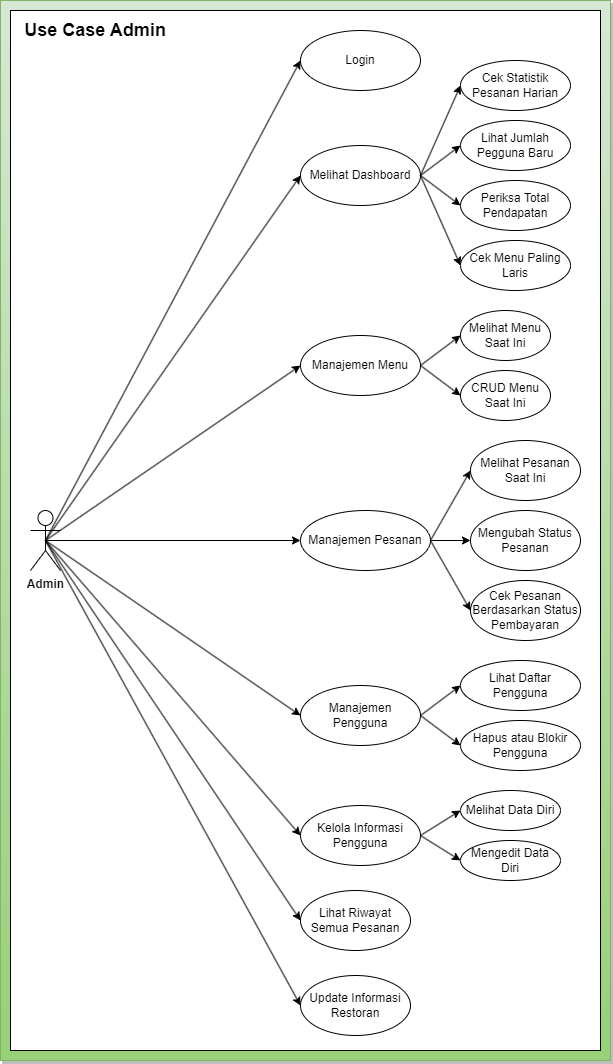

The diagram above was exported from draw.io. Its source (the exported page's mxGraphModel, read from the mxfile embedded in the PNG):
<mxGraphModel dx="941" dy="692" grid="1" gridSize="10" guides="1" tooltips="1" connect="1" arrows="1" fold="1" page="1" pageScale="1" pageWidth="827" pageHeight="1169" math="0" shadow="0">
  <root>
    <mxCell id="0" />
    <mxCell id="1" parent="0" />
    <mxCell id="Lu28DwAmBeKsop-JQQOH-1" value="" style="rounded=0;whiteSpace=wrap;html=1;fillColor=#d5e8d4;strokeColor=#82b366;gradientColor=#97d077;shadow=1;" parent="1" vertex="1">
      <mxGeometry x="10" y="10" width="610" height="1060" as="geometry" />
    </mxCell>
    <mxCell id="XHEylP9lT6m1kFdjm3j7-1" value="" style="rounded=0;whiteSpace=wrap;html=1;" parent="1" vertex="1">
      <mxGeometry x="20" y="20" width="590" height="1040" as="geometry" />
    </mxCell>
    <mxCell id="ZxqpfR9JdWwrW2r7uXc3-43" style="rounded=0;orthogonalLoop=1;jettySize=auto;html=1;exitX=0.5;exitY=0.5;exitDx=0;exitDy=0;exitPerimeter=0;entryX=0;entryY=0.5;entryDx=0;entryDy=0;" parent="1" source="ZxqpfR9JdWwrW2r7uXc3-44" target="ZxqpfR9JdWwrW2r7uXc3-64" edge="1">
      <mxGeometry relative="1" as="geometry" />
    </mxCell>
    <mxCell id="ZxqpfR9JdWwrW2r7uXc3-44" value="&lt;b&gt;Admin&lt;/b&gt;" style="shape=umlActor;verticalLabelPosition=bottom;verticalAlign=top;html=1;outlineConnect=0;" parent="1" vertex="1">
      <mxGeometry x="40" y="520" width="30" height="60" as="geometry" />
    </mxCell>
    <mxCell id="ZxqpfR9JdWwrW2r7uXc3-45" value="Login" style="ellipse;whiteSpace=wrap;html=1;" parent="1" vertex="1">
      <mxGeometry x="310" y="40" width="120" height="60" as="geometry" />
    </mxCell>
    <mxCell id="ZxqpfR9JdWwrW2r7uXc3-50" value="Update Informasi Restoran" style="ellipse;whiteSpace=wrap;html=1;" parent="1" vertex="1">
      <mxGeometry x="310" y="985" width="110" height="60" as="geometry" />
    </mxCell>
    <mxCell id="ZxqpfR9JdWwrW2r7uXc3-55" value="Manajemen Menu" style="ellipse;whiteSpace=wrap;html=1;" parent="1" vertex="1">
      <mxGeometry x="310" y="345" width="120" height="60" as="geometry" />
    </mxCell>
    <mxCell id="ZxqpfR9JdWwrW2r7uXc3-56" value="CRUD Menu Saat Ini" style="ellipse;whiteSpace=wrap;html=1;" parent="1" vertex="1">
      <mxGeometry x="470" y="380" width="90" height="50" as="geometry" />
    </mxCell>
    <mxCell id="ZxqpfR9JdWwrW2r7uXc3-57" value="Melihat Menu Saat Ini" style="ellipse;whiteSpace=wrap;html=1;" parent="1" vertex="1">
      <mxGeometry x="470" y="320" width="90" height="50" as="geometry" />
    </mxCell>
    <mxCell id="ZxqpfR9JdWwrW2r7uXc3-58" value="" style="endArrow=classic;html=1;rounded=0;exitX=1;exitY=0.5;exitDx=0;exitDy=0;entryX=0;entryY=0.5;entryDx=0;entryDy=0;" parent="1" source="ZxqpfR9JdWwrW2r7uXc3-55" target="ZxqpfR9JdWwrW2r7uXc3-57" edge="1">
      <mxGeometry width="50" height="50" relative="1" as="geometry">
        <mxPoint x="400" y="350" as="sourcePoint" />
        <mxPoint x="450" y="300" as="targetPoint" />
      </mxGeometry>
    </mxCell>
    <mxCell id="ZxqpfR9JdWwrW2r7uXc3-59" value="" style="endArrow=classic;html=1;rounded=0;exitX=1;exitY=0.5;exitDx=0;exitDy=0;entryX=0;entryY=0.5;entryDx=0;entryDy=0;" parent="1" source="ZxqpfR9JdWwrW2r7uXc3-55" target="ZxqpfR9JdWwrW2r7uXc3-56" edge="1">
      <mxGeometry width="50" height="50" relative="1" as="geometry">
        <mxPoint x="400" y="350" as="sourcePoint" />
        <mxPoint x="450" y="300" as="targetPoint" />
      </mxGeometry>
    </mxCell>
    <mxCell id="ZxqpfR9JdWwrW2r7uXc3-60" value="" style="endArrow=classic;html=1;rounded=0;exitX=0.5;exitY=0.5;exitDx=0;exitDy=0;exitPerimeter=0;entryX=0;entryY=0.5;entryDx=0;entryDy=0;" parent="1" source="ZxqpfR9JdWwrW2r7uXc3-44" target="ZxqpfR9JdWwrW2r7uXc3-45" edge="1">
      <mxGeometry width="50" height="50" relative="1" as="geometry">
        <mxPoint x="200" y="422" as="sourcePoint" />
        <mxPoint x="250" y="372" as="targetPoint" />
      </mxGeometry>
    </mxCell>
    <mxCell id="ZxqpfR9JdWwrW2r7uXc3-61" value="" style="endArrow=classic;html=1;rounded=0;exitX=0.5;exitY=0.5;exitDx=0;exitDy=0;exitPerimeter=0;entryX=0;entryY=0.5;entryDx=0;entryDy=0;" parent="1" source="ZxqpfR9JdWwrW2r7uXc3-44" target="ZxqpfR9JdWwrW2r7uXc3-50" edge="1">
      <mxGeometry width="50" height="50" relative="1" as="geometry">
        <mxPoint x="210" y="432" as="sourcePoint" />
        <mxPoint x="260" y="382" as="targetPoint" />
      </mxGeometry>
    </mxCell>
    <mxCell id="ZxqpfR9JdWwrW2r7uXc3-62" value="" style="endArrow=classic;html=1;rounded=0;exitX=0.5;exitY=0.5;exitDx=0;exitDy=0;exitPerimeter=0;entryX=0;entryY=0.5;entryDx=0;entryDy=0;" parent="1" source="ZxqpfR9JdWwrW2r7uXc3-44" target="ZxqpfR9JdWwrW2r7uXc3-55" edge="1">
      <mxGeometry width="50" height="50" relative="1" as="geometry">
        <mxPoint x="220" y="442" as="sourcePoint" />
        <mxPoint x="270" y="392" as="targetPoint" />
      </mxGeometry>
    </mxCell>
    <mxCell id="ZxqpfR9JdWwrW2r7uXc3-63" value="&lt;b style=&quot;font-size: 18px;&quot;&gt;&lt;font style=&quot;font-size: 18px;&quot;&gt;Use Case Admin&lt;/font&gt;&lt;/b&gt;" style="text;html=1;align=center;verticalAlign=middle;whiteSpace=wrap;rounded=0;fontSize=18;" parent="1" vertex="1">
      <mxGeometry x="30" y="20" width="150" height="40" as="geometry" />
    </mxCell>
    <mxCell id="ZxqpfR9JdWwrW2r7uXc3-64" value="Melihat Dashboard" style="ellipse;whiteSpace=wrap;html=1;" parent="1" vertex="1">
      <mxGeometry x="310" y="155" width="120" height="60" as="geometry" />
    </mxCell>
    <mxCell id="ZxqpfR9JdWwrW2r7uXc3-65" value="Cek Statistik Pesanan Harian" style="ellipse;whiteSpace=wrap;html=1;" parent="1" vertex="1">
      <mxGeometry x="470" y="70" width="110" height="50" as="geometry" />
    </mxCell>
    <mxCell id="ZxqpfR9JdWwrW2r7uXc3-66" value="Lihat Jumlah Pegguna Baru" style="ellipse;whiteSpace=wrap;html=1;" parent="1" vertex="1">
      <mxGeometry x="470" y="130" width="110" height="50" as="geometry" />
    </mxCell>
    <mxCell id="ZxqpfR9JdWwrW2r7uXc3-67" value="" style="endArrow=classic;html=1;rounded=0;exitX=1;exitY=0.5;exitDx=0;exitDy=0;entryX=0;entryY=0.5;entryDx=0;entryDy=0;" parent="1" source="ZxqpfR9JdWwrW2r7uXc3-64" target="ZxqpfR9JdWwrW2r7uXc3-65" edge="1">
      <mxGeometry width="50" height="50" relative="1" as="geometry">
        <mxPoint x="440" y="15" as="sourcePoint" />
        <mxPoint x="480" y="-20" as="targetPoint" />
      </mxGeometry>
    </mxCell>
    <mxCell id="ZxqpfR9JdWwrW2r7uXc3-68" value="" style="endArrow=classic;html=1;rounded=0;exitX=1;exitY=0.5;exitDx=0;exitDy=0;entryX=0;entryY=0.5;entryDx=0;entryDy=0;" parent="1" source="ZxqpfR9JdWwrW2r7uXc3-64" target="ZxqpfR9JdWwrW2r7uXc3-66" edge="1">
      <mxGeometry width="50" height="50" relative="1" as="geometry">
        <mxPoint x="440" y="165" as="sourcePoint" />
        <mxPoint x="480" y="130" as="targetPoint" />
      </mxGeometry>
    </mxCell>
    <mxCell id="ZxqpfR9JdWwrW2r7uXc3-73" value="Manajemen Pesanan" style="ellipse;whiteSpace=wrap;html=1;" parent="1" vertex="1">
      <mxGeometry x="310" y="520" width="130" height="60" as="geometry" />
    </mxCell>
    <mxCell id="ZxqpfR9JdWwrW2r7uXc3-74" style="rounded=0;orthogonalLoop=1;jettySize=auto;html=1;exitX=0.5;exitY=0.5;exitDx=0;exitDy=0;exitPerimeter=0;entryX=0;entryY=0.5;entryDx=0;entryDy=0;" parent="1" source="ZxqpfR9JdWwrW2r7uXc3-44" target="ZxqpfR9JdWwrW2r7uXc3-73" edge="1">
      <mxGeometry relative="1" as="geometry">
        <mxPoint x="135" y="378" as="sourcePoint" />
        <mxPoint x="320" y="110" as="targetPoint" />
      </mxGeometry>
    </mxCell>
    <mxCell id="ETRwsQcjXOUTMBwKy7mS-1" value="Cek Menu Paling Laris" style="ellipse;whiteSpace=wrap;html=1;" parent="1" vertex="1">
      <mxGeometry x="470" y="250" width="110" height="50" as="geometry" />
    </mxCell>
    <mxCell id="ETRwsQcjXOUTMBwKy7mS-2" value="Periksa Total Pendapatan" style="ellipse;whiteSpace=wrap;html=1;" parent="1" vertex="1">
      <mxGeometry x="470" y="190" width="110" height="50" as="geometry" />
    </mxCell>
    <mxCell id="ETRwsQcjXOUTMBwKy7mS-4" value="" style="endArrow=classic;html=1;rounded=0;exitX=1;exitY=0.5;exitDx=0;exitDy=0;entryX=0;entryY=0.5;entryDx=0;entryDy=0;" parent="1" source="ZxqpfR9JdWwrW2r7uXc3-64" target="ETRwsQcjXOUTMBwKy7mS-1" edge="1">
      <mxGeometry width="50" height="50" relative="1" as="geometry">
        <mxPoint x="440" y="135" as="sourcePoint" />
        <mxPoint x="480" y="165" as="targetPoint" />
      </mxGeometry>
    </mxCell>
    <mxCell id="ETRwsQcjXOUTMBwKy7mS-5" value="" style="endArrow=classic;html=1;rounded=0;exitX=1;exitY=0.5;exitDx=0;exitDy=0;entryX=0;entryY=0.5;entryDx=0;entryDy=0;" parent="1" source="ZxqpfR9JdWwrW2r7uXc3-64" target="ETRwsQcjXOUTMBwKy7mS-2" edge="1">
      <mxGeometry width="50" height="50" relative="1" as="geometry">
        <mxPoint x="450" y="145" as="sourcePoint" />
        <mxPoint x="490" y="175" as="targetPoint" />
      </mxGeometry>
    </mxCell>
    <mxCell id="ETRwsQcjXOUTMBwKy7mS-6" value="Melihat Pesanan Saat Ini" style="ellipse;whiteSpace=wrap;html=1;" parent="1" vertex="1">
      <mxGeometry x="480" y="450" width="110" height="60" as="geometry" />
    </mxCell>
    <mxCell id="ETRwsQcjXOUTMBwKy7mS-7" value="Mengubah Status Pesanan" style="ellipse;whiteSpace=wrap;html=1;" parent="1" vertex="1">
      <mxGeometry x="480" y="520" width="110" height="60" as="geometry" />
    </mxCell>
    <mxCell id="ETRwsQcjXOUTMBwKy7mS-8" value="Cek Pesanan Berdasarkan Status Pembayaran" style="ellipse;whiteSpace=wrap;html=1;" parent="1" vertex="1">
      <mxGeometry x="480" y="590" width="110" height="60" as="geometry" />
    </mxCell>
    <mxCell id="ETRwsQcjXOUTMBwKy7mS-9" value="" style="endArrow=classic;html=1;rounded=0;exitX=1;exitY=0.5;exitDx=0;exitDy=0;entryX=0;entryY=0.5;entryDx=0;entryDy=0;" parent="1" source="ZxqpfR9JdWwrW2r7uXc3-73" target="ETRwsQcjXOUTMBwKy7mS-6" edge="1">
      <mxGeometry width="50" height="50" relative="1" as="geometry">
        <mxPoint x="440" y="385" as="sourcePoint" />
        <mxPoint x="480" y="355" as="targetPoint" />
      </mxGeometry>
    </mxCell>
    <mxCell id="ETRwsQcjXOUTMBwKy7mS-10" value="" style="endArrow=classic;html=1;rounded=0;exitX=1;exitY=0.5;exitDx=0;exitDy=0;entryX=0;entryY=0.5;entryDx=0;entryDy=0;" parent="1" source="ZxqpfR9JdWwrW2r7uXc3-73" target="ETRwsQcjXOUTMBwKy7mS-7" edge="1">
      <mxGeometry width="50" height="50" relative="1" as="geometry">
        <mxPoint x="450" y="560" as="sourcePoint" />
        <mxPoint x="480" y="490" as="targetPoint" />
      </mxGeometry>
    </mxCell>
    <mxCell id="ETRwsQcjXOUTMBwKy7mS-11" value="" style="endArrow=classic;html=1;rounded=0;exitX=1;exitY=0.5;exitDx=0;exitDy=0;entryX=0;entryY=0.5;entryDx=0;entryDy=0;" parent="1" source="ZxqpfR9JdWwrW2r7uXc3-73" target="ETRwsQcjXOUTMBwKy7mS-8" edge="1">
      <mxGeometry width="50" height="50" relative="1" as="geometry">
        <mxPoint x="450" y="560" as="sourcePoint" />
        <mxPoint x="480" y="560" as="targetPoint" />
      </mxGeometry>
    </mxCell>
    <mxCell id="ETRwsQcjXOUTMBwKy7mS-12" value="Manajemen Pengguna" style="ellipse;whiteSpace=wrap;html=1;" parent="1" vertex="1">
      <mxGeometry x="310" y="695" width="120" height="60" as="geometry" />
    </mxCell>
    <mxCell id="ETRwsQcjXOUTMBwKy7mS-13" value="Hapus atau Blokir Pengguna" style="ellipse;whiteSpace=wrap;html=1;" parent="1" vertex="1">
      <mxGeometry x="470" y="730" width="120" height="50" as="geometry" />
    </mxCell>
    <mxCell id="ETRwsQcjXOUTMBwKy7mS-14" value="Lihat Daftar Pengguna" style="ellipse;whiteSpace=wrap;html=1;" parent="1" vertex="1">
      <mxGeometry x="470" y="670" width="120" height="50" as="geometry" />
    </mxCell>
    <mxCell id="ETRwsQcjXOUTMBwKy7mS-15" value="" style="endArrow=classic;html=1;rounded=0;exitX=1;exitY=0.5;exitDx=0;exitDy=0;entryX=0;entryY=0.5;entryDx=0;entryDy=0;" parent="1" source="ETRwsQcjXOUTMBwKy7mS-12" target="ETRwsQcjXOUTMBwKy7mS-14" edge="1">
      <mxGeometry width="50" height="50" relative="1" as="geometry">
        <mxPoint x="400" y="700" as="sourcePoint" />
        <mxPoint x="450" y="650" as="targetPoint" />
      </mxGeometry>
    </mxCell>
    <mxCell id="ETRwsQcjXOUTMBwKy7mS-16" value="" style="endArrow=classic;html=1;rounded=0;exitX=1;exitY=0.5;exitDx=0;exitDy=0;entryX=0;entryY=0.5;entryDx=0;entryDy=0;" parent="1" source="ETRwsQcjXOUTMBwKy7mS-12" target="ETRwsQcjXOUTMBwKy7mS-13" edge="1">
      <mxGeometry width="50" height="50" relative="1" as="geometry">
        <mxPoint x="400" y="700" as="sourcePoint" />
        <mxPoint x="450" y="650" as="targetPoint" />
      </mxGeometry>
    </mxCell>
    <mxCell id="ETRwsQcjXOUTMBwKy7mS-17" style="rounded=0;orthogonalLoop=1;jettySize=auto;html=1;exitX=0.5;exitY=0.5;exitDx=0;exitDy=0;exitPerimeter=0;entryX=0;entryY=0.5;entryDx=0;entryDy=0;" parent="1" source="ZxqpfR9JdWwrW2r7uXc3-44" target="ETRwsQcjXOUTMBwKy7mS-12" edge="1">
      <mxGeometry relative="1" as="geometry">
        <mxPoint x="205" y="353" as="sourcePoint" />
        <mxPoint x="320" y="560" as="targetPoint" />
      </mxGeometry>
    </mxCell>
    <mxCell id="ETRwsQcjXOUTMBwKy7mS-18" value="Lihat Riwayat Semua Pesanan" style="ellipse;whiteSpace=wrap;html=1;" parent="1" vertex="1">
      <mxGeometry x="310" y="900" width="110" height="60" as="geometry" />
    </mxCell>
    <mxCell id="ETRwsQcjXOUTMBwKy7mS-19" value="" style="endArrow=classic;html=1;rounded=0;exitX=0.5;exitY=0.5;exitDx=0;exitDy=0;exitPerimeter=0;entryX=0;entryY=0.5;entryDx=0;entryDy=0;" parent="1" source="ZxqpfR9JdWwrW2r7uXc3-44" target="ETRwsQcjXOUTMBwKy7mS-18" edge="1">
      <mxGeometry width="50" height="50" relative="1" as="geometry">
        <mxPoint x="205" y="353" as="sourcePoint" />
        <mxPoint x="320" y="1003" as="targetPoint" />
      </mxGeometry>
    </mxCell>
    <mxCell id="CELDNJNvN0G1ozto-WO4-1" value="Kelola Informasi Pengguna" style="ellipse;whiteSpace=wrap;html=1;" parent="1" vertex="1">
      <mxGeometry x="310" y="815" width="120" height="60" as="geometry" />
    </mxCell>
    <mxCell id="CELDNJNvN0G1ozto-WO4-2" value="Melihat Data Diri" style="ellipse;whiteSpace=wrap;html=1;" parent="1" vertex="1">
      <mxGeometry x="470" y="800" width="100" height="40" as="geometry" />
    </mxCell>
    <mxCell id="CELDNJNvN0G1ozto-WO4-3" value="Mengedit Data Diri" style="ellipse;whiteSpace=wrap;html=1;" parent="1" vertex="1">
      <mxGeometry x="470" y="850" width="100" height="40" as="geometry" />
    </mxCell>
    <mxCell id="CELDNJNvN0G1ozto-WO4-4" value="" style="endArrow=classic;html=1;rounded=0;exitX=1;exitY=0.5;exitDx=0;exitDy=0;entryX=0;entryY=0.5;entryDx=0;entryDy=0;" parent="1" source="CELDNJNvN0G1ozto-WO4-1" target="CELDNJNvN0G1ozto-WO4-2" edge="1">
      <mxGeometry width="50" height="50" relative="1" as="geometry">
        <mxPoint x="440" y="735" as="sourcePoint" />
        <mxPoint x="480" y="700" as="targetPoint" />
      </mxGeometry>
    </mxCell>
    <mxCell id="CELDNJNvN0G1ozto-WO4-5" value="" style="endArrow=classic;html=1;rounded=0;exitX=1;exitY=0.5;exitDx=0;exitDy=0;entryX=0;entryY=0.5;entryDx=0;entryDy=0;" parent="1" source="CELDNJNvN0G1ozto-WO4-1" target="CELDNJNvN0G1ozto-WO4-3" edge="1">
      <mxGeometry width="50" height="50" relative="1" as="geometry">
        <mxPoint x="440" y="885" as="sourcePoint" />
        <mxPoint x="480" y="850" as="targetPoint" />
      </mxGeometry>
    </mxCell>
    <mxCell id="CELDNJNvN0G1ozto-WO4-6" value="" style="endArrow=classic;html=1;rounded=0;exitX=0.5;exitY=0.5;exitDx=0;exitDy=0;exitPerimeter=0;entryX=0;entryY=0.5;entryDx=0;entryDy=0;" parent="1" source="ZxqpfR9JdWwrW2r7uXc3-44" target="CELDNJNvN0G1ozto-WO4-1" edge="1">
      <mxGeometry width="50" height="50" relative="1" as="geometry">
        <mxPoint x="205" y="353" as="sourcePoint" />
        <mxPoint x="320" y="815" as="targetPoint" />
      </mxGeometry>
    </mxCell>
  </root>
</mxGraphModel>